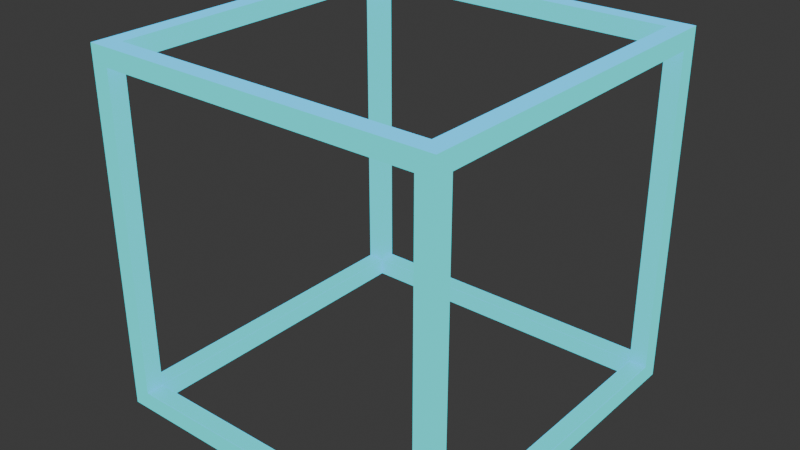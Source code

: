 # Source: cube_allume.blend  (saved by Blender 4.0.36; exported with 4.5.12 LTS)
import bpy
from mathutils import Matrix  # noqa: F401  (used for matrix-valued properties, if any)

bpy.ops.wm.read_factory_settings(use_empty=True)
scene = bpy.context.scene
scene.name = 'Scene'

# ---- collections
col_collection = bpy.data.collections.new('Collection'); scene.collection.children.link(col_collection)

# ---- materials (node trees are filled in below, after node groups)
mat_mat_riau = bpy.data.materials.new('Matériau')
mat_mat_riau.use_transparent_shadow = False

# ---- material node trees
mat_mat_riau.use_nodes = True; mat_mat_riau.node_tree.nodes.clear()
_N = mat_mat_riau.node_tree.nodes; _L = mat_mat_riau.node_tree.links
n0 = _N.new('ShaderNodeOutputMaterial'); n0.name = 'Sortie matériau'; n0.location = (300, 300)
n1 = _N.new('ShaderNodeBsdfPrincipled'); n1.name = 'BSDF guidée'; n1.location = (10, 300)
n1.inputs[0].default_value = (0.00807, 0.0, 0.8012, 1.0)
n1.inputs[3].default_value = 1.45
n1.inputs[27].default_value = (0.02187, 0.4535, 0.4436, 1.0)
n1.inputs[28].default_value = 1.8
_L.new(n1.outputs[0], n0.inputs[0])
n0.is_active_output = True

# ---- world
world_world = bpy.data.worlds.new('World'); scene.world = world_world
world_world.use_nodes = True; world_world.node_tree.nodes.clear()
_N = world_world.node_tree.nodes; _L = world_world.node_tree.links
n0 = _N.new('ShaderNodeOutputWorld'); n0.name = 'World Output'; n0.location = (300, 300)
n1 = _N.new('ShaderNodeBackground'); n1.name = 'Background'; n1.location = (10, 300)
n1.inputs[0].default_value = (0.05088, 0.05088, 0.05088, 1.0)
_L.new(n1.outputs[0], n0.inputs[0])
n0.is_active_output = True
world_world.color = (0.05088, 0.05088, 0.05088)
world_world.use_sun_shadow = False
world_world.sun_shadow_jitter_overblur = 0.0

# ---- lights
light_soleil = bpy.data.lights.new('Soleil', 'SUN')
light_soleil.transmission_factor = 0.0
light_soleil.energy = 2.5

# ---- meshes
me_cube_001 = bpy.data.meshes.new('Cube.001')
me_cube_001.from_pydata([(-1.0, -1.0, -1.0), (-0.9, -0.9, -1.0), (-0.9, -1.0, -0.9), (-0.9, -0.9, 1.0), (-1.0, -0.9, -0.9), (-0.9, 0.9, -1.0), (-0.9, -1.0, 0.9), (-0.9, 0.9, 1.0), (-1.0, -0.9, 0.9), (0.9, -0.9, -1.0), (0.9, -0.9, 1.0), (-0.9, 1.0, -0.9), (-0.9, 1.0, 0.9), (0.9, 0.9, -1.0), (0.9, 0.9, 1.0), (-0.9, -0.9, -0.9), (-1.0, 0.9, -0.9), (0.9, -1.0, -0.9), (-1.0, -1.0, 1.0), (0.9, -1.0, 0.9), (-1.0, 0.9, 0.9), (0.9, 1.0, -0.9), (0.9, 1.0, 0.9), (-0.9, -0.9, 0.9), (-1.0, 1.0, -1.0), (1.0, -0.9, -0.9), (1.0, -0.9, 0.9), (-0.9, 0.9, -0.9), (-1.0, 1.0, 1.0), (1.0, 0.9, -0.9), (1.0, 0.9, 0.9), (-0.9, 0.9, 0.9), (1.0, -1.0, -1.0), (0.9, -0.9, -0.9), (1.0, -1.0, 1.0), (0.9, -0.9, 0.9), (1.0, 1.0, -1.0), (0.9, 0.9, -0.9), (1.0, 1.0, 1.0), (0.9, 0.9, 0.9), (-0.9, 0.9, -0.81), (-0.9, 0.81, -0.9), (-0.9, -0.9, 0.81), (-0.9, -0.81, 0.9), (0.9, -0.81, -0.9), (0.9, -0.9, -0.81), (0.9, 0.81, 0.9), (0.9, 0.9, 0.81), (0.81, 0.9, 0.9), (-0.81, 0.9, -0.9), (-0.81, -0.9, 0.9), (0.81, -0.9, -0.9)], [], [(24, 16, 20, 28), (4, 16, 24, 0, 18, 28, 20, 8), (36, 21, 22, 38), (28, 38, 22, 12, 11, 21, 36, 24), (25, 26, 34, 32), (38, 34, 26, 30, 29, 25, 32, 36), (2, 6, 18, 0), (34, 18, 6, 19, 17, 2, 0, 32), (24, 36, 32, 0, 1, 9, 13, 5), (24, 5, 1, 0), (14, 38, 28, 18, 34, 10, 3, 7), (14, 10, 34, 38), (40, 31, 20, 16, 27), (29, 30, 39, 47, 37), (35, 26, 25, 33, 45), (8, 23, 42, 15, 4), (16, 4, 15, 41, 27), (44, 33, 25, 29, 37), (39, 30, 26, 35, 46), (20, 31, 43, 23, 8), (42, 23, 6, 2, 15), (11, 12, 31, 40, 27), (39, 22, 21, 37, 47), (17, 19, 35, 45, 33), (49, 37, 21, 11, 27), (15, 2, 17, 33, 51), (12, 22, 39, 48, 31), (6, 23, 50, 35, 19), (15, 1, 5, 27, 41), (31, 7, 3, 23, 43), (27, 5, 13, 37, 49), (39, 14, 7, 31, 48), (13, 9, 33, 44, 37), (35, 10, 14, 39, 46), (9, 1, 15, 51, 33), (23, 3, 10, 35, 50)])
_uv = me_cube_001.uv_layers.new(name='CarteUV')
_uv.uv.foreach_set('vector', [0.375, 0.25, 0.3875, 0.2375, 0.6125, 0.2375, 0.625, 0.25, 0.3875, 0.0125, 0.3875, 0.2375, 0.375, 0.25, 0.375, 0.0, 0.625, 0.0, 0.625, 0.25, 0.6125, 0.2375, 0.6125, 0.0125, 0.375, 0.5, 0.3875, 0.4875, 0.6125, 0.4875, 0.625, 0.5, 0.625, 0.25, 0.625, 0.5, 0.6125, 0.4875, 0.6125, 0.2625, 0.3875, 0.2625, 0.3875, 0.4875, 0.375, 0.5, 0.375, 0.25, 0.3875, 0.7375, 0.6125, 0.7375, 0.625, 0.75, 0.375, 0.75, 0.625, 0.5, 0.625, 0.75, 0.6125, 0.7375, 0.6125, 0.5125, 0.3875, 0.5125, 0.3875, 0.7375, 0.375, 0.75, 0.375, 0.5, 0.3875, 0.9875, 0.6125, 0.9875, 0.625, 1.0, 0.375, 1.0, 0.625, 0.75, 0.625, 1.0, 0.6125, 0.9875, 0.6125, 0.7625, 0.3875, 0.7625, 0.3875, 0.9875, 0.375, 1.0, 0.375, 0.75, 0.125, 0.5, 0.375, 0.5, 0.375, 0.75, 0.125, 0.75, 0.1375, 0.7375, 0.3625, 0.7375, 0.3625, 0.5125, 0.1375, 0.5125, 0.125, 0.5, 0.1375, 0.5125, 0.1375, 0.7375, 0.125, 0.75, 0.6375, 0.5125, 0.625, 0.5, 0.875, 0.5, 0.875, 0.75, 0.625, 0.75, 0.6375, 0.7375, 0.8625, 0.7375, 0.8625, 0.5125, 0.6375, 0.5125, 0.6375, 0.7375, 0.625, 0.75, 0.625, 0.5, 0.3875, 0.2625, 0.625, 0.2625, 0.625, 0.25, 0.375, 0.25, 0.375, 0.2625, 0.375, 0.5, 0.625, 0.5, 0.625, 0.4875, 0.6125, 0.4875, 0.375, 0.4875, 0.625, 0.7625, 0.625, 0.75, 0.375, 0.75, 0.375, 0.7625, 0.3875, 0.7625, 0.625, 1.0, 0.625, 0.9875, 0.6125, 0.9875, 0.375, 0.9875, 0.375, 1.0, 0.125, 0.5, 0.125, 0.75, 0.1375, 0.75, 0.1375, 0.5125, 0.1375, 0.5, 0.3625, 0.7375, 0.3625, 0.75, 0.375, 0.75, 0.375, 0.5, 0.3625, 0.5, 0.6375, 0.5, 0.625, 0.5, 0.625, 0.75, 0.6375, 0.75, 0.6375, 0.5125, 0.875, 0.5, 0.8625, 0.5, 0.8625, 0.7375, 0.8625, 0.75, 0.875, 0.75, 0.6125, 0.0125, 0.625, 0.0125, 0.625, 0.0, 0.375, 0.0, 0.375, 0.0125, 0.375, 0.25, 0.625, 0.25, 0.625, 0.2375, 0.3875, 0.2375, 0.375, 0.2375, 0.625, 0.5125, 0.625, 0.5, 0.375, 0.5, 0.375, 0.5125, 0.6125, 0.5125, 0.375, 0.75, 0.625, 0.75, 0.625, 0.7375, 0.3875, 0.7375, 0.375, 0.7375, 0.1375, 0.5125, 0.375, 0.5125, 0.375, 0.5, 0.125, 0.5, 0.125, 0.5125, 0.125, 0.7375, 0.125, 0.75, 0.375, 0.75, 0.375, 0.7375, 0.3625, 0.7375, 0.875, 0.5, 0.625, 0.5, 0.625, 0.5125, 0.6375, 0.5125, 0.875, 0.5125, 0.875, 0.75, 0.875, 0.7375, 0.8625, 0.7375, 0.625, 0.7375, 0.625, 0.75, 0.3875, 0.0, 0.375, 0.0, 0.375, 0.25, 0.3875, 0.25, 0.3875, 0.2375, 0.6125, 0.25, 0.625, 0.25, 0.625, 0.0, 0.6125, 0.0, 0.6125, 0.0125, 0.3875, 0.25, 0.375, 0.25, 0.375, 0.5, 0.3875, 0.5, 0.3875, 0.2625, 0.6125, 0.5, 0.625, 0.5, 0.625, 0.25, 0.6125, 0.25, 0.6125, 0.4875, 0.375, 0.5, 0.375, 0.75, 0.3875, 0.75, 0.3875, 0.7375, 0.3875, 0.5, 0.6125, 0.75, 0.625, 0.75, 0.625, 0.5, 0.6125, 0.5, 0.6125, 0.5125, 0.375, 0.75, 0.375, 1.0, 0.3875, 1.0, 0.3875, 0.7625, 0.3875, 0.75, 0.6125, 1.0, 0.625, 1.0, 0.625, 0.75, 0.6125, 0.75, 0.6125, 0.9875])
me_cube_001.materials.append(mat_mat_riau)
me_cube_001.update()

# ---- objects
ob_soleil = bpy.data.objects.new('Soleil', light_soleil)
ob_cube = bpy.data.objects.new('Cube', me_cube_001)

# ---- transforms, parenting, visibility, modifiers, constraints
ob_soleil.location = (1.871, -2.685, 0.5286)
ob_cube.location = (0.0, 0.0, 0.0)
ob_cube.scale = (10.0, 10.0, 10.0)

# ---- collection membership
col_collection.objects.link(ob_soleil)
col_collection.objects.link(ob_cube)

# ---- scene / render settings (as saved in the file)
scene.frame_start = 1; scene.frame_end = 250; scene.frame_set(1)
scene.render.engine = 'BLENDER_EEVEE_NEXT'
scene.cycles.sampling_pattern = 'TABULATED_SOBOL'
bpy.context.view_layer.update()

# ---- added for rendering (the .blend has no active camera): camera
cam_auto = bpy.data.cameras.new('AutoCamera')
cam_auto.lens = 50.0
cam_auto.sensor_width = 36.0
cam_auto.clip_end = 1000.0
ob_auto_camera = bpy.data.objects.new('AutoCamera', cam_auto)
scene.collection.objects.link(ob_auto_camera)
ob_auto_camera.location = (32.0507, -38.4609, 25.6406)
ob_auto_camera.rotation_euler = (1.09748, -7.21219e-08, 0.694738)
scene.camera = ob_auto_camera
bpy.context.view_layer.update()
